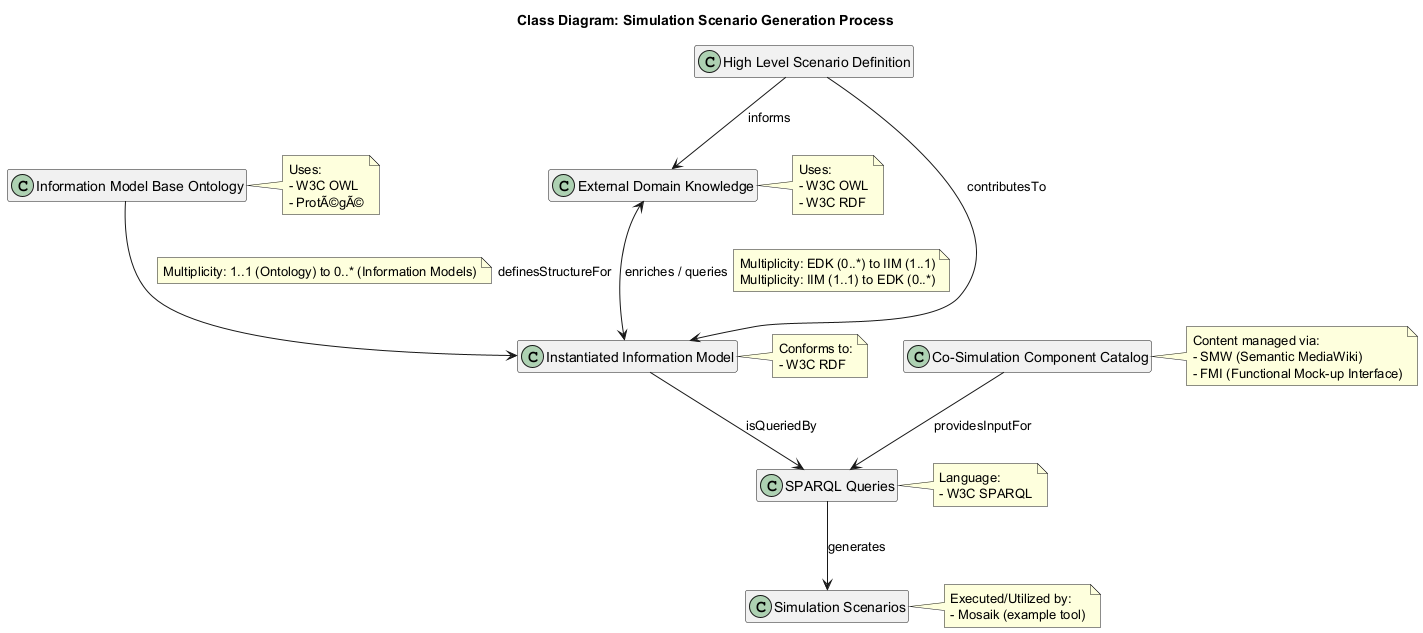

The diagram above was rendered by PlantUML. Its source (embedded in the PNG):
@startuml
title Class Diagram: Simulation Scenario Generation Process

hide empty members

class "High Level Scenario Definition" as HLSD
class "Information Model Base Ontology" as IMBO
class "Co-Simulation Component Catalog" as CSCC
class "External Domain Knowledge" as EDK
class "Instantiated Information Model" as IIM
class "SPARQL Queries" as SPARQLQ
class "Simulation Scenarios" as SS

HLSD --> EDK : "informs"
HLSD --> IIM : "contributesTo"
IMBO --> IIM : "definesStructureFor"
note left on link
  Multiplicity: 1..1 (Ontology) to 0..* (Information Models)
end note
EDK <--> IIM : "enriches / queries"
note right on link
  Multiplicity: EDK (0..*) to IIM (1..1)
  Multiplicity: IIM (1..1) to EDK (0..*)
end note
CSCC --> SPARQLQ : "providesInputFor"
IIM --> SPARQLQ : "isQueriedBy"
SPARQLQ --> SS : "generates"

note right of IMBO
  Uses:
  - W3C OWL
  - ProtÃ©gÃ©
end note

note right of EDK
  Uses:
  - W3C OWL
  - W3C RDF
end note

note right of IIM
  Conforms to:
  - W3C RDF
end note

note right of CSCC
  Content managed via:
  - SMW (Semantic MediaWiki)
  - FMI (Functional Mock-up Interface)
end note

note right of SPARQLQ
  Language:
  - W3C SPARQL
end note

note right of SS
  Executed/Utilized by:
  - Mosaik (example tool)
end note

@enduml